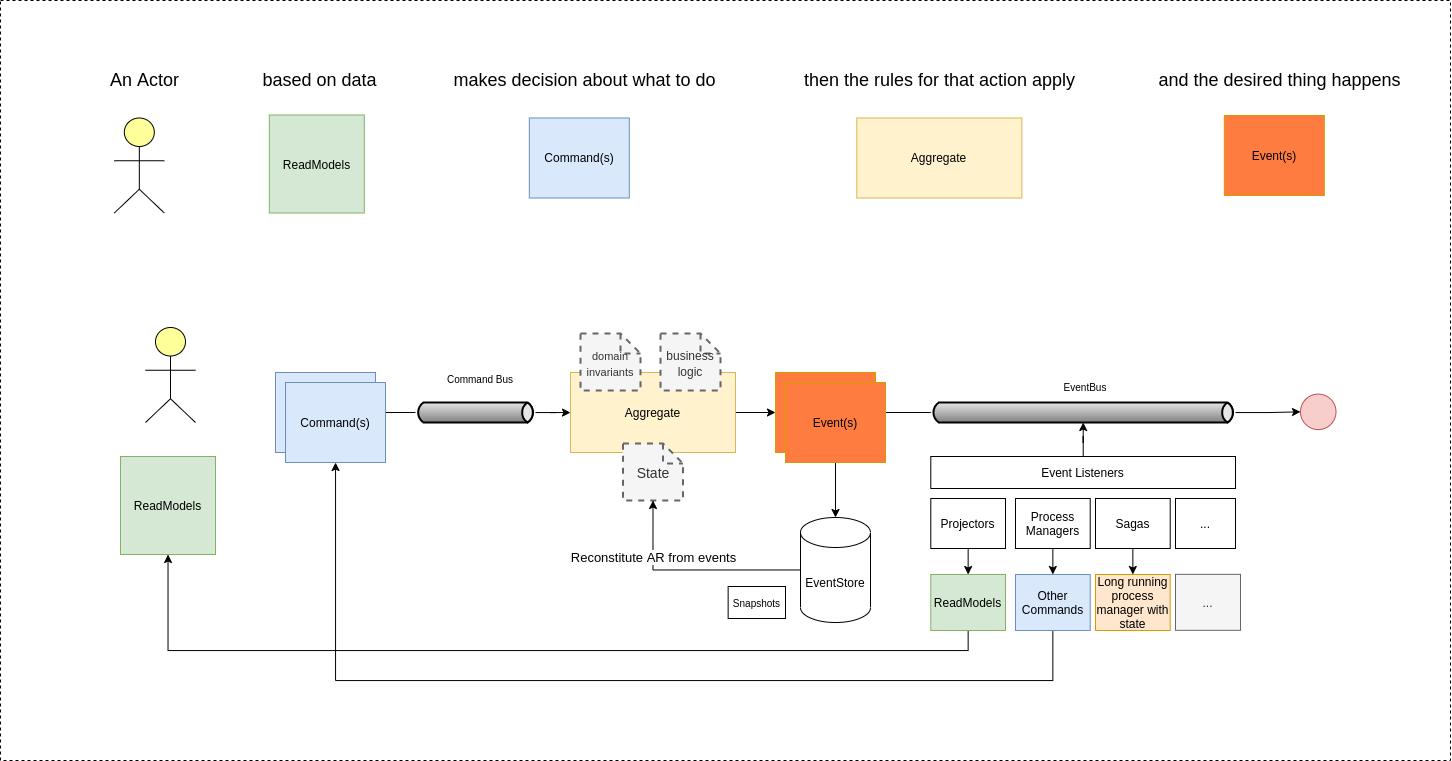

The diagram above was exported from draw.io. Its source (the exported page's mxGraphModel, read from the mxfile embedded in the PNG):
<mxGraphModel dx="4056" dy="1349" grid="1" gridSize="10" guides="1" tooltips="1" connect="1" arrows="1" fold="1" page="0" pageScale="1" pageWidth="850" pageHeight="1100" background="none" math="0" shadow="0">
  <root>
    <mxCell id="0" />
    <mxCell id="1" parent="0" />
    <mxCell id="2" value="" style="rounded=0;whiteSpace=wrap;html=1;fillColor=none;dashed=1;" vertex="1" parent="1">
      <mxGeometry x="4830" y="280" width="1450" height="760" as="geometry" />
    </mxCell>
    <mxCell id="3" style="edgeStyle=orthogonalEdgeStyle;rounded=0;orthogonalLoop=1;jettySize=auto;html=1;startArrow=none;" edge="1" source="12" target="6" parent="1">
      <mxGeometry relative="1" as="geometry" />
    </mxCell>
    <mxCell id="4" value="Command(s)" style="whiteSpace=wrap;html=1;fillColor=#dae8fc;strokeColor=#6c8ebf;" vertex="1" parent="1">
      <mxGeometry x="5105" y="652" width="100" height="80" as="geometry" />
    </mxCell>
    <mxCell id="5" style="edgeStyle=orthogonalEdgeStyle;rounded=0;orthogonalLoop=1;jettySize=auto;html=1;" edge="1" source="6" target="8" parent="1">
      <mxGeometry relative="1" as="geometry" />
    </mxCell>
    <mxCell id="6" value="Aggregate" style="whiteSpace=wrap;html=1;fillColor=#fff2cc;strokeColor=#d6b656;" vertex="1" parent="1">
      <mxGeometry x="5400" y="652" width="165" height="80" as="geometry" />
    </mxCell>
    <mxCell id="7" style="edgeStyle=orthogonalEdgeStyle;rounded=0;orthogonalLoop=1;jettySize=auto;html=1;startArrow=none;entryX=0;entryY=0.5;entryDx=0;entryDy=0;" edge="1" source="14" target="41" parent="1">
      <mxGeometry relative="1" as="geometry">
        <mxPoint x="6115" y="692" as="targetPoint" />
      </mxGeometry>
    </mxCell>
    <mxCell id="8" value="Event(s)" style="whiteSpace=wrap;html=1;fillColor=#FE7C3F;strokeColor=#d79b00;" vertex="1" parent="1">
      <mxGeometry x="5605" y="652" width="100" height="80" as="geometry" />
    </mxCell>
    <mxCell id="9" value="State" style="shape=note;strokeWidth=2;fontSize=14;size=20;whiteSpace=wrap;html=1;fillColor=#f5f5f5;strokeColor=#666666;hachureGap=4;pointerEvents=0;dashed=1;fontColor=#333333;" vertex="1" parent="1">
      <mxGeometry x="5452.5" y="723" width="60" height="57" as="geometry" />
    </mxCell>
    <mxCell id="10" value="&lt;font style=&quot;font-size: 12px&quot;&gt;business logic&lt;/font&gt;" style="shape=note;strokeWidth=2;fontSize=14;size=20;whiteSpace=wrap;html=1;fillColor=#f5f5f5;strokeColor=#666666;hachureGap=4;pointerEvents=0;dashed=1;fontColor=#333333;" vertex="1" parent="1">
      <mxGeometry x="5490" y="613" width="60" height="57" as="geometry" />
    </mxCell>
    <mxCell id="11" value="&lt;font style=&quot;font-size: 11px&quot;&gt;domain invariants&lt;/font&gt;" style="shape=note;strokeWidth=2;fontSize=14;size=20;whiteSpace=wrap;html=1;fillColor=#f5f5f5;strokeColor=#666666;hachureGap=4;pointerEvents=0;dashed=1;fontColor=#333333;" vertex="1" parent="1">
      <mxGeometry x="5410" y="613" width="60" height="57" as="geometry" />
    </mxCell>
    <mxCell id="12" value="" style="strokeWidth=2;strokeColor=#000000;dashed=0;align=center;html=1;fontSize=8;shape=mxgraph.eip.messageChannel;fillColor=#FE7C3F;" vertex="1" parent="1">
      <mxGeometry x="5245" y="682" width="120" height="20" as="geometry" />
    </mxCell>
    <mxCell id="13" value="" style="edgeStyle=orthogonalEdgeStyle;rounded=0;orthogonalLoop=1;jettySize=auto;html=1;endArrow=none;" edge="1" source="4" target="12" parent="1">
      <mxGeometry relative="1" as="geometry">
        <mxPoint x="5225" y="692" as="sourcePoint" />
        <mxPoint x="5400" y="692" as="targetPoint" />
      </mxGeometry>
    </mxCell>
    <mxCell id="14" value="" style="strokeWidth=2;strokeColor=#000000;dashed=0;align=center;html=1;fontSize=8;shape=mxgraph.eip.messageChannel;fillColor=#FE7C3F;" vertex="1" parent="1">
      <mxGeometry x="5760.29" y="682" width="304.71" height="20" as="geometry" />
    </mxCell>
    <mxCell id="15" value="" style="edgeStyle=orthogonalEdgeStyle;rounded=0;orthogonalLoop=1;jettySize=auto;html=1;endArrow=none;" edge="1" source="8" target="14" parent="1">
      <mxGeometry relative="1" as="geometry">
        <mxPoint x="5935" y="692.0000000000002" as="targetPoint" />
        <mxPoint x="5705" y="692.0000000000002" as="sourcePoint" />
      </mxGeometry>
    </mxCell>
    <mxCell id="16" value="Command Bus" style="text;html=1;strokeColor=none;fillColor=none;align=center;verticalAlign=middle;whiteSpace=wrap;rounded=0;fontSize=10;" vertex="1" parent="1">
      <mxGeometry x="5275" y="643.5899999999999" width="70" height="30" as="geometry" />
    </mxCell>
    <mxCell id="17" value="EventBus" style="text;html=1;strokeColor=none;fillColor=none;align=center;verticalAlign=middle;whiteSpace=wrap;rounded=0;fontSize=10;" vertex="1" parent="1">
      <mxGeometry x="5880.29" y="651.9999999999999" width="70" height="30" as="geometry" />
    </mxCell>
    <mxCell id="18" style="edgeStyle=orthogonalEdgeStyle;rounded=0;orthogonalLoop=1;jettySize=auto;html=1;entryX=0.5;entryY=1;entryDx=0;entryDy=0;entryPerimeter=0;" edge="1" source="20" target="9" parent="1">
      <mxGeometry relative="1" as="geometry" />
    </mxCell>
    <mxCell id="19" value="&lt;font style=&quot;font-size: 13px&quot;&gt;Reconstitute AR from events&lt;/font&gt;" style="edgeLabel;html=1;align=center;verticalAlign=middle;resizable=0;points=[];" vertex="1" connectable="0" parent="18">
      <mxGeometry x="-0.0507" y="3" relative="1" as="geometry">
        <mxPoint x="-44" y="-16" as="offset" />
      </mxGeometry>
    </mxCell>
    <mxCell id="20" value="EventStore" style="shape=cylinder3;whiteSpace=wrap;html=1;boundedLbl=1;backgroundOutline=1;size=15;" vertex="1" parent="1">
      <mxGeometry x="5630" y="797" width="70" height="105" as="geometry" />
    </mxCell>
    <mxCell id="21" style="edgeStyle=orthogonalEdgeStyle;rounded=0;orthogonalLoop=1;jettySize=auto;html=1;entryX=0.5;entryY=0;entryDx=0;entryDy=0;entryPerimeter=0;" edge="1" source="22" target="20" parent="1">
      <mxGeometry relative="1" as="geometry" />
    </mxCell>
    <mxCell id="22" value="Event(s)" style="whiteSpace=wrap;html=1;fillColor=#FE7C3F;strokeColor=#d79b00;" vertex="1" parent="1">
      <mxGeometry x="5615" y="662" width="100" height="80" as="geometry" />
    </mxCell>
    <mxCell id="23" value="Command(s)" style="whiteSpace=wrap;html=1;fillColor=#dae8fc;strokeColor=#6c8ebf;" vertex="1" parent="1">
      <mxGeometry x="5115" y="662" width="100" height="80" as="geometry" />
    </mxCell>
    <mxCell id="24" style="edgeStyle=orthogonalEdgeStyle;rounded=0;orthogonalLoop=1;jettySize=auto;html=1;" edge="1" source="25" target="14" parent="1">
      <mxGeometry relative="1" as="geometry" />
    </mxCell>
    <mxCell id="25" value="Event Listeners" style="whiteSpace=wrap;html=1;" vertex="1" parent="1">
      <mxGeometry x="5760.29" y="736" width="304.71" height="32" as="geometry" />
    </mxCell>
    <mxCell id="26" style="edgeStyle=orthogonalEdgeStyle;rounded=0;orthogonalLoop=1;jettySize=auto;html=1;entryX=0.5;entryY=0;entryDx=0;entryDy=0;" edge="1" source="27" target="34" parent="1">
      <mxGeometry relative="1" as="geometry" />
    </mxCell>
    <mxCell id="27" value="Projectors" style="whiteSpace=wrap;html=1;" vertex="1" parent="1">
      <mxGeometry x="5760.29" y="778" width="74.71" height="50" as="geometry" />
    </mxCell>
    <mxCell id="28" style="edgeStyle=orthogonalEdgeStyle;rounded=0;orthogonalLoop=1;jettySize=auto;html=1;entryX=0.5;entryY=0;entryDx=0;entryDy=0;" edge="1" source="29" target="36" parent="1">
      <mxGeometry relative="1" as="geometry" />
    </mxCell>
    <mxCell id="29" value="Process&lt;br&gt;Managers" style="whiteSpace=wrap;html=1;" vertex="1" parent="1">
      <mxGeometry x="5845" y="778" width="74.71" height="50" as="geometry" />
    </mxCell>
    <mxCell id="30" style="edgeStyle=orthogonalEdgeStyle;rounded=0;orthogonalLoop=1;jettySize=auto;html=1;entryX=0.5;entryY=0;entryDx=0;entryDy=0;" edge="1" source="31" target="37" parent="1">
      <mxGeometry relative="1" as="geometry" />
    </mxCell>
    <mxCell id="31" value="Sagas" style="whiteSpace=wrap;html=1;" vertex="1" parent="1">
      <mxGeometry x="5925" y="778" width="74.71" height="50" as="geometry" />
    </mxCell>
    <mxCell id="32" value="..." style="whiteSpace=wrap;html=1;" vertex="1" parent="1">
      <mxGeometry x="6005" y="778" width="60" height="50" as="geometry" />
    </mxCell>
    <mxCell id="33" style="edgeStyle=orthogonalEdgeStyle;rounded=0;orthogonalLoop=1;jettySize=auto;html=1;exitX=0.5;exitY=1;exitDx=0;exitDy=0;" edge="1" source="34" target="39" parent="1">
      <mxGeometry relative="1" as="geometry" />
    </mxCell>
    <mxCell id="34" value="ReadModels" style="whiteSpace=wrap;html=1;fillColor=#d5e8d4;strokeColor=#82b366;" vertex="1" parent="1">
      <mxGeometry x="5760.29" y="854" width="74.71" height="56" as="geometry" />
    </mxCell>
    <mxCell id="35" style="edgeStyle=orthogonalEdgeStyle;rounded=0;orthogonalLoop=1;jettySize=auto;html=1;exitX=0.5;exitY=1;exitDx=0;exitDy=0;" edge="1" source="36" target="23" parent="1">
      <mxGeometry relative="1" as="geometry">
        <Array as="points">
          <mxPoint x="5882" y="960" />
          <mxPoint x="5165" y="960" />
        </Array>
      </mxGeometry>
    </mxCell>
    <mxCell id="36" value="Other Commands" style="whiteSpace=wrap;html=1;fillColor=#dae8fc;strokeColor=#6c8ebf;" vertex="1" parent="1">
      <mxGeometry x="5845" y="854" width="74.71" height="56" as="geometry" />
    </mxCell>
    <mxCell id="37" value="Long running process manager with state" style="whiteSpace=wrap;html=1;fillColor=#ffe6cc;strokeColor=#d79b00;" vertex="1" parent="1">
      <mxGeometry x="5925" y="854" width="74.71" height="56" as="geometry" />
    </mxCell>
    <mxCell id="38" value="" style="html=1;outlineConnect=0;whiteSpace=wrap;fillColor=#ffff99;verticalLabelPosition=bottom;verticalAlign=top;align=center;shape=mxgraph.archimate3.actor;" vertex="1" parent="1">
      <mxGeometry x="4975" y="607" width="50" height="95" as="geometry" />
    </mxCell>
    <mxCell id="39" value="ReadModels" style="whiteSpace=wrap;html=1;fillColor=#d5e8d4;strokeColor=#82b366;" vertex="1" parent="1">
      <mxGeometry x="4950" y="736" width="95" height="98" as="geometry" />
    </mxCell>
    <mxCell id="40" value="..." style="whiteSpace=wrap;html=1;fillColor=#f5f5f5;strokeColor=#666666;fontColor=#333333;" vertex="1" parent="1">
      <mxGeometry x="6005" y="853.83" width="65" height="56" as="geometry" />
    </mxCell>
    <mxCell id="41" value="" style="ellipse;whiteSpace=wrap;html=1;aspect=fixed;fillColor=#f8cecc;strokeColor=#b85450;" vertex="1" parent="1">
      <mxGeometry x="6130" y="673.59" width="35.5" height="35.5" as="geometry" />
    </mxCell>
    <mxCell id="42" value="" style="html=1;outlineConnect=0;whiteSpace=wrap;fillColor=#ffff99;verticalLabelPosition=bottom;verticalAlign=top;align=center;shape=mxgraph.archimate3.actor;" vertex="1" parent="1">
      <mxGeometry x="4943.82" y="397.5" width="50" height="95" as="geometry" />
    </mxCell>
    <mxCell id="43" value="ReadModels" style="whiteSpace=wrap;html=1;fillColor=#d5e8d4;strokeColor=#82b366;" vertex="1" parent="1">
      <mxGeometry x="5098.82" y="394.5" width="95" height="98" as="geometry" />
    </mxCell>
    <mxCell id="44" value="&lt;font style=&quot;font-size: 18px&quot;&gt;An Actor&lt;/font&gt;" style="text;html=1;align=center;verticalAlign=middle;resizable=0;points=[];autosize=1;strokeColor=none;fillColor=none;" vertex="1" parent="1">
      <mxGeometry x="4933.82" y="350" width="80" height="20" as="geometry" />
    </mxCell>
    <mxCell id="45" value="&lt;font style=&quot;font-size: 18px&quot;&gt;based on data&lt;/font&gt;" style="text;html=1;align=center;verticalAlign=middle;resizable=0;points=[];autosize=1;strokeColor=none;fillColor=none;" vertex="1" parent="1">
      <mxGeometry x="5083.82" y="350" width="130" height="20" as="geometry" />
    </mxCell>
    <mxCell id="46" value="&lt;font style=&quot;font-size: 18px&quot;&gt;makes decision about what to do&lt;/font&gt;" style="text;html=1;align=center;verticalAlign=middle;resizable=0;points=[];autosize=1;strokeColor=none;fillColor=none;" vertex="1" parent="1">
      <mxGeometry x="5273.82" y="350" width="280" height="20" as="geometry" />
    </mxCell>
    <mxCell id="47" value="Command(s)" style="whiteSpace=wrap;html=1;fillColor=#dae8fc;strokeColor=#6c8ebf;" vertex="1" parent="1">
      <mxGeometry x="5358.82" y="397.5" width="100" height="80" as="geometry" />
    </mxCell>
    <mxCell id="48" value="Aggregate" style="whiteSpace=wrap;html=1;fillColor=#fff2cc;strokeColor=#d6b656;" vertex="1" parent="1">
      <mxGeometry x="5686.32" y="397.5" width="165" height="80" as="geometry" />
    </mxCell>
    <mxCell id="49" value="&lt;font style=&quot;font-size: 18px&quot;&gt;then the rules for that action apply&lt;/font&gt;" style="text;html=1;align=center;verticalAlign=middle;resizable=0;points=[];autosize=1;strokeColor=none;fillColor=none;" vertex="1" parent="1">
      <mxGeometry x="5623.82" y="350" width="290" height="20" as="geometry" />
    </mxCell>
    <mxCell id="50" value="&lt;font style=&quot;font-size: 18px&quot;&gt;and the desired thing happens&lt;/font&gt;" style="text;html=1;align=center;verticalAlign=middle;resizable=0;points=[];autosize=1;strokeColor=none;fillColor=none;" vertex="1" parent="1">
      <mxGeometry x="5978.82" y="350" width="260" height="20" as="geometry" />
    </mxCell>
    <mxCell id="51" value="Event(s)" style="whiteSpace=wrap;html=1;fillColor=#FE7C3F;strokeColor=#d79b00;" vertex="1" parent="1">
      <mxGeometry x="6053.82" y="395" width="100" height="80" as="geometry" />
    </mxCell>
    <mxCell id="52" value="&lt;font style=&quot;font-size: 10px&quot;&gt;Snapshots&lt;/font&gt;" style="whiteSpace=wrap;html=1;" vertex="1" parent="1">
      <mxGeometry x="5557.64" y="866" width="57.36" height="32" as="geometry" />
    </mxCell>
  </root>
</mxGraphModel>